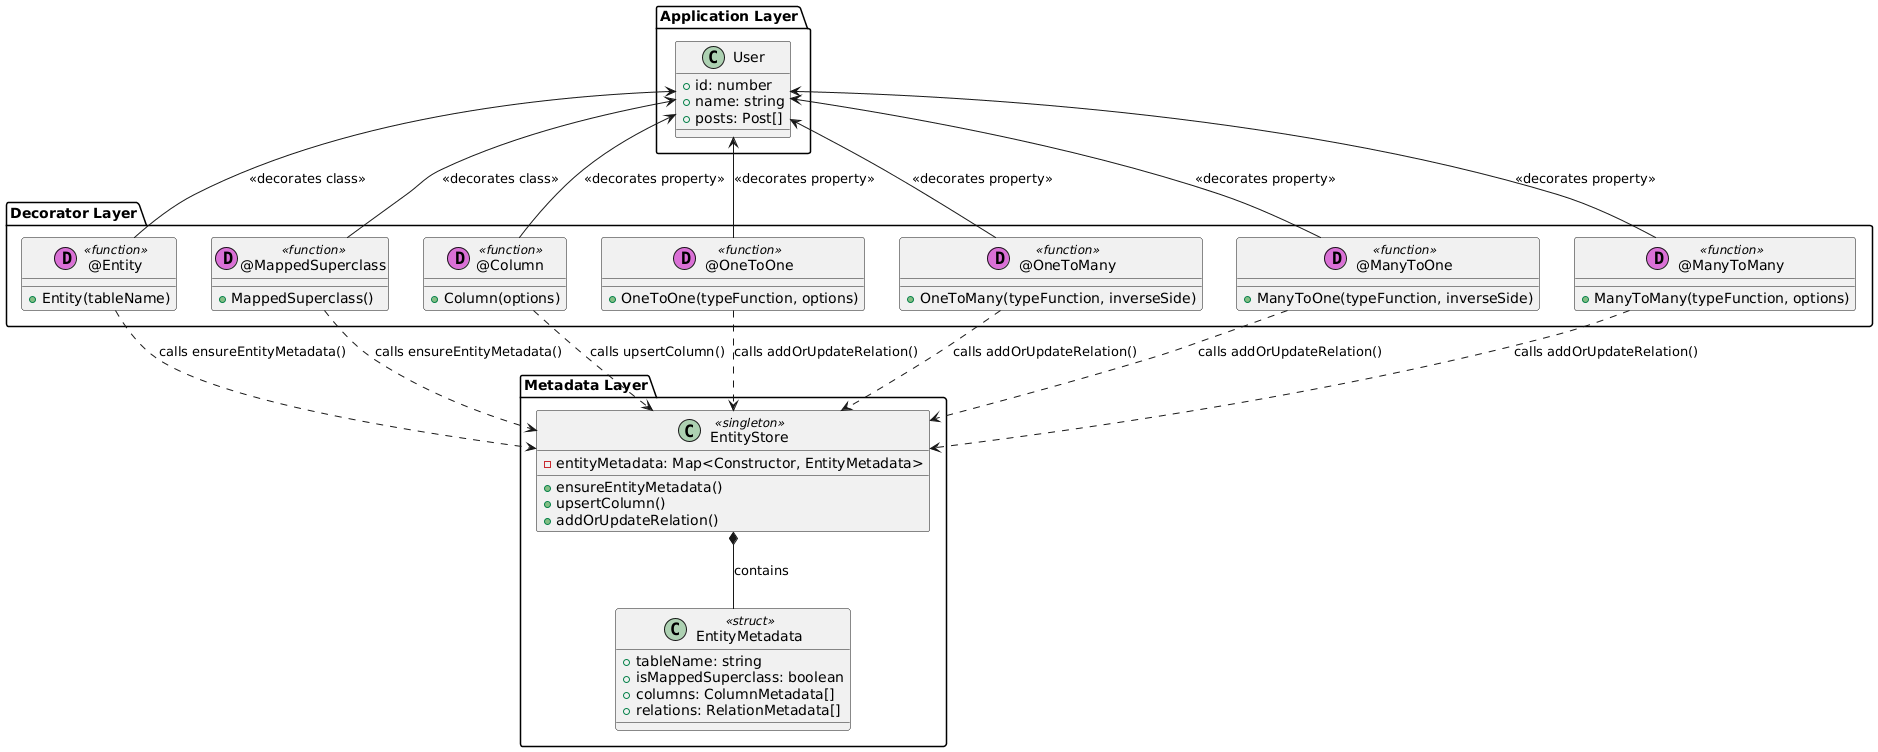

The diagram above was rendered by PlantUML. Its source (embedded in the PNG):
@startuml
package "Application Layer" {
    class User {
        + id: number
        + name: string
        + posts: Post[]
    }
}

package "Decorator Layer" {
    class "@Entity" as Entity << (D,orchid) function >> {
        + Entity(tableName)
    }
    class "@MappedSuperclass" as MappedSuperclass << (D,orchid) function >> {
        + MappedSuperclass()
    }
    class "@Column" as Column << (D,orchid) function >> {
        + Column(options)
    }
    class "@OneToOne" as OneToOne << (D,orchid) function >> {
        + OneToOne(typeFunction, options)
    }
    class "@OneToMany" as OneToMany << (D,orchid) function >> {
        + OneToMany(typeFunction, inverseSide)
    }
    class "@ManyToOne" as ManyToOne << (D,orchid) function >> {
        + ManyToOne(typeFunction, inverseSide)
    }
    class "@ManyToMany" as ManyToMany << (D,orchid) function >> {
        + ManyToMany(typeFunction, options)
    }
}

package "Metadata Layer" {
    class "EntityStore" as Store <<singleton>> {
        - entityMetadata: Map<Constructor, EntityMetadata> 
        + ensureEntityMetadata()
        + upsertColumn()
        + addOrUpdateRelation()
    }

    class EntityMetadata <<struct>> {
        + tableName: string
        + isMappedSuperclass: boolean
        + columns: ColumnMetadata[]
        + relations: RelationMetadata[]
    }
}

' Relationships
User <-- Entity : <<decorates class>>
User <-- MappedSuperclass : <<decorates class>>
User <-- Column : <<decorates property>>
User <-- OneToOne : <<decorates property>>
User <-- OneToMany : <<decorates property>>
User <-- ManyToOne : <<decorates property>>
User <-- ManyToMany : <<decorates property>>

Entity ..> Store : calls ensureEntityMetadata()
MappedSuperclass ..> Store : calls ensureEntityMetadata()
Column ..> Store : calls upsertColumn()
OneToOne ..> Store : calls addOrUpdateRelation()
OneToMany ..> Store : calls addOrUpdateRelation()
ManyToOne ..> Store : calls addOrUpdateRelation()
ManyToMany ..> Store : calls addOrUpdateRelation()

Store *-- EntityMetadata : contains
@enduml